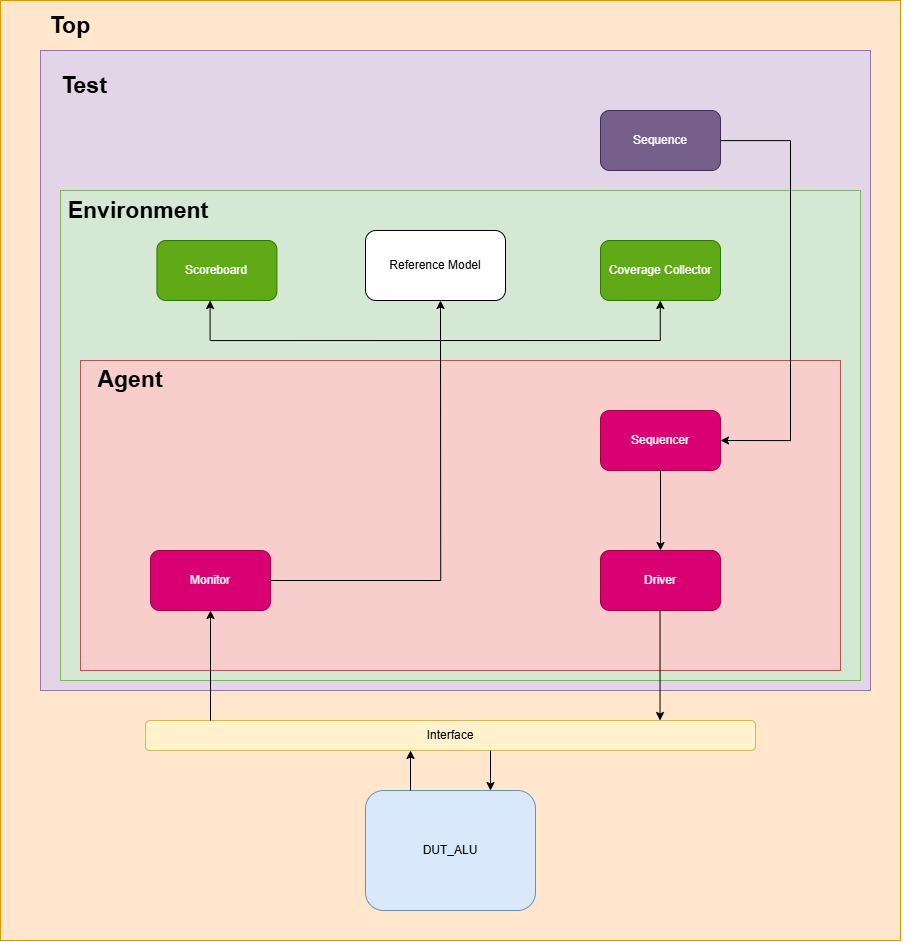

The diagram above was exported from draw.io. Its source (the exported page's mxGraphModel, read from the mxfile embedded in the PNG):
<mxGraphModel dx="3160" dy="69" grid="1" gridSize="10" guides="1" tooltips="1" connect="1" arrows="1" fold="1" page="1" pageScale="1" pageWidth="827" pageHeight="1169" math="0" shadow="0">
  <root>
    <mxCell id="0" />
    <mxCell id="1" parent="0" />
    <mxCell id="c_vx3T5WrXk5QzEHZnCb-1" value="" style="group" connectable="0" vertex="1" parent="1">
      <mxGeometry x="-690" y="1300" width="910" height="940" as="geometry" />
    </mxCell>
    <mxCell id="c_vx3T5WrXk5QzEHZnCb-2" value="" style="rounded=0;whiteSpace=wrap;html=1;fillColor=#ffe6cc;strokeColor=#d79b00;" vertex="1" parent="c_vx3T5WrXk5QzEHZnCb-1">
      <mxGeometry width="900" height="940" as="geometry" />
    </mxCell>
    <mxCell id="c_vx3T5WrXk5QzEHZnCb-3" value="DUT_ALU" style="rounded=1;whiteSpace=wrap;html=1;fillColor=#dae8fc;strokeColor=#6c8ebf;" vertex="1" parent="c_vx3T5WrXk5QzEHZnCb-1">
      <mxGeometry x="365" y="790" width="170" height="120" as="geometry" />
    </mxCell>
    <mxCell id="c_vx3T5WrXk5QzEHZnCb-4" value="Interface" style="rounded=1;whiteSpace=wrap;html=1;fillColor=#fff2cc;strokeColor=#d6b656;" vertex="1" parent="c_vx3T5WrXk5QzEHZnCb-1">
      <mxGeometry x="145" y="720" width="610" height="30" as="geometry" />
    </mxCell>
    <mxCell id="c_vx3T5WrXk5QzEHZnCb-5" value="" style="endArrow=classic;html=1;rounded=0;" edge="1" parent="c_vx3T5WrXk5QzEHZnCb-1">
      <mxGeometry width="50" height="50" relative="1" as="geometry">
        <mxPoint x="490" y="750" as="sourcePoint" />
        <mxPoint x="490" y="790" as="targetPoint" />
      </mxGeometry>
    </mxCell>
    <mxCell id="c_vx3T5WrXk5QzEHZnCb-6" value="" style="endArrow=classic;html=1;rounded=0;" edge="1" parent="c_vx3T5WrXk5QzEHZnCb-1">
      <mxGeometry width="50" height="50" relative="1" as="geometry">
        <mxPoint x="410" y="790" as="sourcePoint" />
        <mxPoint x="410" y="750" as="targetPoint" />
      </mxGeometry>
    </mxCell>
    <mxCell id="c_vx3T5WrXk5QzEHZnCb-7" value="" style="rounded=0;whiteSpace=wrap;html=1;fillColor=#e1d5e7;strokeColor=#9673a6;" vertex="1" parent="c_vx3T5WrXk5QzEHZnCb-1">
      <mxGeometry x="40" y="50" width="830" height="640" as="geometry" />
    </mxCell>
    <mxCell id="c_vx3T5WrXk5QzEHZnCb-8" value="&lt;font style=&quot;font-size: 23px;&quot;&gt;&lt;b&gt;Top&lt;/b&gt;&lt;/font&gt;" style="text;html=1;align=center;verticalAlign=middle;whiteSpace=wrap;rounded=0;" vertex="1" parent="c_vx3T5WrXk5QzEHZnCb-1">
      <mxGeometry x="40" y="10" width="60" height="30" as="geometry" />
    </mxCell>
    <mxCell id="c_vx3T5WrXk5QzEHZnCb-9" value="&lt;font style=&quot;font-size: 23px;&quot;&gt;&lt;b&gt;Test&lt;/b&gt;&lt;/font&gt;" style="text;html=1;align=center;verticalAlign=middle;whiteSpace=wrap;rounded=0;" vertex="1" parent="c_vx3T5WrXk5QzEHZnCb-1">
      <mxGeometry x="54" y="70" width="60" height="30" as="geometry" />
    </mxCell>
    <mxCell id="c_vx3T5WrXk5QzEHZnCb-10" value="" style="rounded=0;whiteSpace=wrap;html=1;fillColor=#d5e8d4;strokeColor=#82b366;" vertex="1" parent="c_vx3T5WrXk5QzEHZnCb-1">
      <mxGeometry x="60" y="190" width="800" height="490" as="geometry" />
    </mxCell>
    <mxCell id="c_vx3T5WrXk5QzEHZnCb-11" value="&lt;font style=&quot;font-size: 23px;&quot;&gt;&lt;b&gt;Environment&lt;/b&gt;&lt;/font&gt;" style="text;html=1;align=center;verticalAlign=middle;whiteSpace=wrap;rounded=0;" vertex="1" parent="c_vx3T5WrXk5QzEHZnCb-1">
      <mxGeometry x="60" y="190" width="156" height="40" as="geometry" />
    </mxCell>
    <mxCell id="c_vx3T5WrXk5QzEHZnCb-12" value="" style="group" connectable="0" vertex="1" parent="c_vx3T5WrXk5QzEHZnCb-1">
      <mxGeometry x="80" y="360" width="760" height="310" as="geometry" />
    </mxCell>
    <mxCell id="c_vx3T5WrXk5QzEHZnCb-13" value="" style="rounded=0;whiteSpace=wrap;html=1;fillColor=#f8cecc;strokeColor=#b85450;" vertex="1" parent="c_vx3T5WrXk5QzEHZnCb-12">
      <mxGeometry width="760" height="310" as="geometry" />
    </mxCell>
    <mxCell id="c_vx3T5WrXk5QzEHZnCb-14" value="&lt;font style=&quot;font-size: 23px;&quot;&gt;&lt;b&gt;Agent&lt;/b&gt;&lt;/font&gt;" style="text;html=1;align=center;verticalAlign=middle;whiteSpace=wrap;rounded=0;" vertex="1" parent="c_vx3T5WrXk5QzEHZnCb-12">
      <mxGeometry x="10" y="7.75" width="80" height="23.25" as="geometry" />
    </mxCell>
    <mxCell id="c_vx3T5WrXk5QzEHZnCb-15" value="Driver" style="rounded=1;whiteSpace=wrap;html=1;fillColor=#d80073;fontColor=#ffffff;strokeColor=#A50040;" vertex="1" parent="c_vx3T5WrXk5QzEHZnCb-12">
      <mxGeometry x="520" y="190" width="120" height="60" as="geometry" />
    </mxCell>
    <mxCell id="c_vx3T5WrXk5QzEHZnCb-16" value="Sequencer" style="rounded=1;whiteSpace=wrap;html=1;fillColor=#d80073;fontColor=#ffffff;strokeColor=#A50040;" vertex="1" parent="c_vx3T5WrXk5QzEHZnCb-12">
      <mxGeometry x="520" y="50" width="120" height="60" as="geometry" />
    </mxCell>
    <mxCell id="c_vx3T5WrXk5QzEHZnCb-17" value="Monitor" style="rounded=1;whiteSpace=wrap;html=1;fillColor=#d80073;fontColor=#ffffff;strokeColor=#A50040;" vertex="1" parent="c_vx3T5WrXk5QzEHZnCb-12">
      <mxGeometry x="70" y="190" width="120" height="60" as="geometry" />
    </mxCell>
    <mxCell id="c_vx3T5WrXk5QzEHZnCb-18" value="" style="endArrow=none;html=1;rounded=0;" edge="1" parent="c_vx3T5WrXk5QzEHZnCb-12">
      <mxGeometry width="50" height="50" relative="1" as="geometry">
        <mxPoint x="190" y="220" as="sourcePoint" />
        <mxPoint x="360" y="220" as="targetPoint" />
      </mxGeometry>
    </mxCell>
    <mxCell id="c_vx3T5WrXk5QzEHZnCb-19" value="" style="endArrow=classic;html=1;rounded=0;entryX=0.5;entryY=1;entryDx=0;entryDy=0;" edge="1" parent="c_vx3T5WrXk5QzEHZnCb-12">
      <mxGeometry width="50" height="50" relative="1" as="geometry">
        <mxPoint x="579.52" y="250" as="sourcePoint" />
        <mxPoint x="579.52" y="360" as="targetPoint" />
      </mxGeometry>
    </mxCell>
    <mxCell id="c_vx3T5WrXk5QzEHZnCb-20" value="Coverage Collector" style="rounded=1;whiteSpace=wrap;html=1;fillColor=#60a917;fontColor=#ffffff;strokeColor=#2D7600;" vertex="1" parent="c_vx3T5WrXk5QzEHZnCb-1">
      <mxGeometry x="600" y="240" width="120" height="60" as="geometry" />
    </mxCell>
    <mxCell id="c_vx3T5WrXk5QzEHZnCb-21" value="" style="endArrow=classic;html=1;rounded=0;" edge="1" parent="c_vx3T5WrXk5QzEHZnCb-1" target="c_vx3T5WrXk5QzEHZnCb-15">
      <mxGeometry width="50" height="50" relative="1" as="geometry">
        <mxPoint x="660" y="470" as="sourcePoint" />
        <mxPoint x="659.8" y="440" as="targetPoint" />
      </mxGeometry>
    </mxCell>
    <mxCell id="c_vx3T5WrXk5QzEHZnCb-22" value="" style="endArrow=none;html=1;rounded=0;exitX=0.474;exitY=0.71;exitDx=0;exitDy=0;exitPerimeter=0;" edge="1" parent="c_vx3T5WrXk5QzEHZnCb-1" source="c_vx3T5WrXk5QzEHZnCb-13">
      <mxGeometry width="50" height="50" relative="1" as="geometry">
        <mxPoint x="390" y="330" as="sourcePoint" />
        <mxPoint x="440" y="340" as="targetPoint" />
      </mxGeometry>
    </mxCell>
    <mxCell id="c_vx3T5WrXk5QzEHZnCb-23" value="" style="endArrow=classic;html=1;rounded=0;entryX=0.5;entryY=1;entryDx=0;entryDy=0;" edge="1" parent="c_vx3T5WrXk5QzEHZnCb-1" target="c_vx3T5WrXk5QzEHZnCb-17">
      <mxGeometry width="50" height="50" relative="1" as="geometry">
        <mxPoint x="210" y="720" as="sourcePoint" />
        <mxPoint x="260" y="670" as="targetPoint" />
      </mxGeometry>
    </mxCell>
    <mxCell id="c_vx3T5WrXk5QzEHZnCb-24" value="" style="endArrow=classic;html=1;rounded=0;" edge="1" parent="c_vx3T5WrXk5QzEHZnCb-1">
      <mxGeometry width="50" height="50" relative="1" as="geometry">
        <mxPoint x="209.58000000000004" y="340" as="sourcePoint" />
        <mxPoint x="209.58000000000004" y="300" as="targetPoint" />
      </mxGeometry>
    </mxCell>
    <mxCell id="c_vx3T5WrXk5QzEHZnCb-25" value="" style="endArrow=classic;html=1;rounded=0;" edge="1" parent="c_vx3T5WrXk5QzEHZnCb-1">
      <mxGeometry width="50" height="50" relative="1" as="geometry">
        <mxPoint x="659.78" y="340" as="sourcePoint" />
        <mxPoint x="659.78" y="300" as="targetPoint" />
      </mxGeometry>
    </mxCell>
    <mxCell id="c_vx3T5WrXk5QzEHZnCb-26" value="Sequence" style="rounded=1;whiteSpace=wrap;html=1;fillColor=#76608a;fontColor=#ffffff;strokeColor=#432D57;" vertex="1" parent="c_vx3T5WrXk5QzEHZnCb-1">
      <mxGeometry x="600" y="110" width="120" height="60" as="geometry" />
    </mxCell>
    <mxCell id="c_vx3T5WrXk5QzEHZnCb-27" value="" style="edgeStyle=orthogonalEdgeStyle;rounded=0;orthogonalLoop=1;jettySize=auto;html=1;entryX=1;entryY=0.5;entryDx=0;entryDy=0;" edge="1" parent="c_vx3T5WrXk5QzEHZnCb-1" source="c_vx3T5WrXk5QzEHZnCb-26" target="c_vx3T5WrXk5QzEHZnCb-16">
      <mxGeometry relative="1" as="geometry">
        <mxPoint x="800" y="140" as="targetPoint" />
        <Array as="points">
          <mxPoint x="790" y="140" />
          <mxPoint x="790" y="440" />
        </Array>
      </mxGeometry>
    </mxCell>
    <mxCell id="c_vx3T5WrXk5QzEHZnCb-28" value="Scoreboard" style="rounded=1;whiteSpace=wrap;html=1;fillColor=#60a917;fontColor=#ffffff;strokeColor=#2D7600;" vertex="1" parent="c_vx3T5WrXk5QzEHZnCb-1">
      <mxGeometry x="156.41999999999996" y="240" width="120" height="60" as="geometry" />
    </mxCell>
    <mxCell id="c_vx3T5WrXk5QzEHZnCb-29" value="" style="endArrow=none;html=1;rounded=0;entryX=0.763;entryY=0.032;entryDx=0;entryDy=0;entryPerimeter=0;" edge="1" parent="c_vx3T5WrXk5QzEHZnCb-1">
      <mxGeometry width="50" height="50" relative="1" as="geometry">
        <mxPoint x="210" y="340.08" as="sourcePoint" />
        <mxPoint x="659.88" y="340.00000000000006" as="targetPoint" />
      </mxGeometry>
    </mxCell>
    <mxCell id="c_vx3T5WrXk5QzEHZnCb-30" value="Reference Model" style="rounded=1;whiteSpace=wrap;html=1;" vertex="1" parent="c_vx3T5WrXk5QzEHZnCb-1">
      <mxGeometry x="365" y="230" width="140" height="70" as="geometry" />
    </mxCell>
    <mxCell id="c_vx3T5WrXk5QzEHZnCb-31" value="" style="endArrow=classic;html=1;rounded=0;" edge="1" parent="c_vx3T5WrXk5QzEHZnCb-1">
      <mxGeometry width="50" height="50" relative="1" as="geometry">
        <mxPoint x="440" y="340" as="sourcePoint" />
        <mxPoint x="440" y="300" as="targetPoint" />
      </mxGeometry>
    </mxCell>
  </root>
</mxGraphModel>